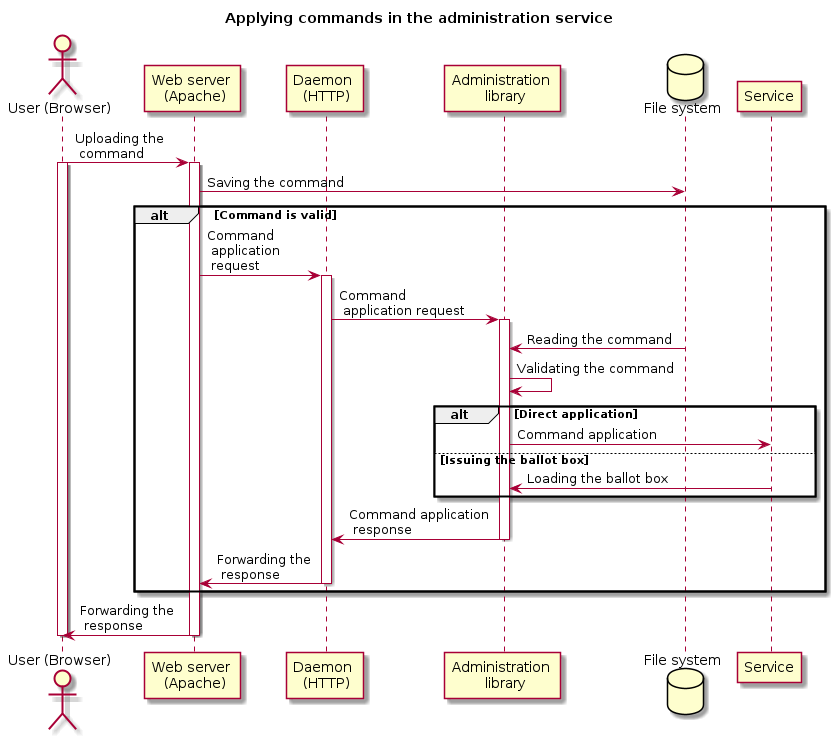

The diagram above was rendered by PlantUML. Its source (embedded in the PNG):
@startuml

Title Applying commands in the administration service

Actor "User (Browser)" as Brauser
participant "Web server \n (Apache)" as WSGI
participant "Daemon \n (HTTP)" as Deemon_HTTP
participant "Administration \n library" as Util
Database "File system" as FS
participant Service

Brauser -> WSGI : Uploading the \n command
Activate Brauser
Activate WSGI

WSGI -> FS : Saving the command

alt Command is valid

  WSGI -> Deemon_HTTP : Command \n application \n request

  Activate Deemon_HTTP
  Deemon_HTTP -> Util : Command \n application request

  Activate Util
  Util <- FS : Reading the command
  Util -> Util : Validating the command
  alt Direct application
    Util -> Service : Command application
  else Issuing the ballot box
    Service -> Util : Loading the ballot box
  end
  Util -> Deemon_HTTP : Command application \n response
  Deactivate Util

  Deemon_HTTP -> WSGI : Forwarding the \n response
  Deactivate Deemon_HTTP
end

WSGI -> Brauser : Forwarding the \n response

Deactivate WSGI
Deactivate Brauser

@enduml